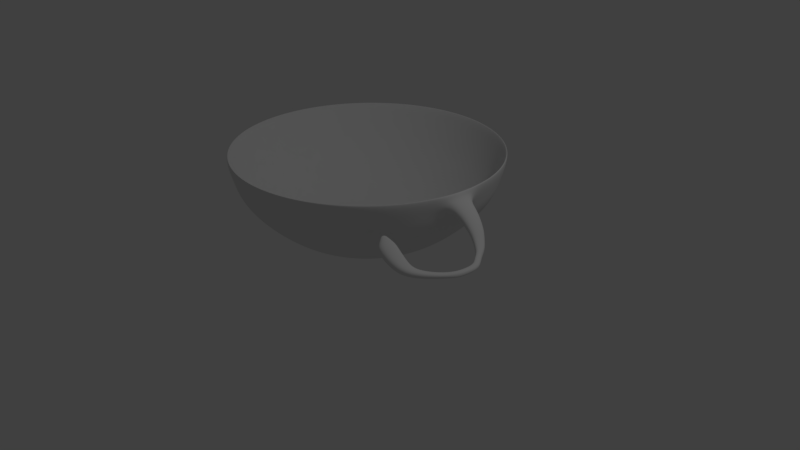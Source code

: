 # Source: bowl.blend  (saved by Blender 2.79.0; exported with 4.5.12 LTS)
import bpy
from mathutils import Matrix  # noqa: F401  (used for matrix-valued properties, if any)

bpy.ops.wm.read_factory_settings(use_empty=True)
scene = bpy.context.scene
scene.name = 'Scene'

# ---- collections
col_collection_1 = bpy.data.collections.new('Collection 1'); scene.collection.children.link(col_collection_1)

# ---- world
world_world = bpy.data.worlds.new('World'); scene.world = world_world
world_world.color = (0.05088, 0.05088, 0.05088)
world_world.use_sun_shadow = False
world_world.sun_shadow_jitter_overblur = 0.0
world_world.cycles.sampling_method = 'MANUAL'

# ---- cameras
cam_camera = bpy.data.cameras.new('Camera')
cam_camera.clip_end = 100.0
cam_camera.lens = 35.0
cam_camera.sensor_width = 32.0
cam_camera.sensor_height = 18.0
cam_camera.ortho_scale = 7.314
cam_camera.dof.focus_distance = 0.0
cam_camera.dof.aperture_fstop = 128.0

# ---- lights
light_lamp = bpy.data.lights.new('Lamp', 'POINT')
light_lamp.transmission_factor = 0.0
light_lamp.cutoff_distance = 30.0
light_lamp.energy = 100.0
light_lamp.shadow_buffer_clip_start = 1.001
light_lamp.shadow_soft_size = 0.1
light_lamp.shadow_maximum_resolution = 0.006
light_lamp.use_absolute_resolution = True

# ---- meshes
me_cylinder = bpy.data.meshes.new('Cylinder')
me_cylinder.from_pydata([(1.718e-08, 0.4817, -1.0), (-9.19e-08, 1.73, 1.0), (0.09397, 0.4724, -1.0), (0.3374, 1.696, 1.0), (0.1843, 0.445, -1.0), (0.6619, 1.598, 1.0), (0.2676, 0.4005, -1.0), (0.9609, 1.438, 1.0), (0.3406, 0.3406, -1.0), (1.223, 1.223, 1.0), (0.4005, 0.2676, -1.0), (1.438, 0.9609, 1.0), (0.445, 0.1843, -1.0), (1.598, 0.6619, 1.0), (0.4724, 0.09397, -1.0), (1.696, 0.3374, 1.0), (0.4817, 1.672e-07, -1.0), (1.73, -6.738e-08, 1.0), (0.4724, -0.09397, -1.0), (1.696, -0.3374, 1.0), (0.445, -0.1843, -1.0), (1.598, -0.6619, 1.0), (0.4005, -0.2676, -1.0), (1.438, -0.9609, 1.0), (0.3406, -0.3406, -1.0), (1.223, -1.223, 1.0), (0.2676, -0.4005, -1.0), (0.9609, -1.438, 1.0), (0.1843, -0.445, -1.0), (0.6619, -1.598, 1.0), (0.09397, -0.4724, -1.0), (0.3374, -1.696, 1.0), (-1.089e-07, -0.4817, -1.0), (-6.554e-07, -1.73, 1.0), (-0.09397, -0.4724, -1.0), (-0.3374, -1.696, 1.0), (-0.1843, -0.445, -1.0), (-0.6619, -1.598, 1.0), (-0.2676, -0.4005, -1.0), (-0.9609, -1.438, 1.0), (-0.3406, -0.3406, -1.0), (-1.223, -1.223, 1.0), (-0.4005, -0.2676, -1.0), (-1.438, -0.9609, 1.0), (-0.445, -0.1843, -1.0), (-1.598, -0.6619, 1.0), (-0.4724, -0.09397, -1.0), (-1.696, -0.3374, 1.0), (-0.4817, 5.801e-07, -1.0), (-1.73, 1.472e-06, 1.0), (-0.4724, 0.09397, -1.0), (-1.696, 0.3374, 1.0), (-0.445, 0.1843, -1.0), (-1.598, 0.6619, 1.0), (-0.4005, 0.2676, -1.0), (-1.438, 0.9609, 1.0), (-0.3406, 0.3406, -1.0), (-1.223, 1.223, 1.0), (-0.2676, 0.4005, -1.0), (-0.9609, 1.438, 1.0), (-0.1843, 0.445, -1.0), (-0.6619, 1.598, 1.0), (-0.09397, 0.4724, -1.0), (-0.3374, 1.696, 1.0), (-4.962e-08, 1.597, 0.0), (0.3115, 1.566, 0.0), (0.611, 1.475, 0.0), (0.8871, 1.328, 0.0), (1.129, 1.129, 0.0), (1.328, 0.8871, 0.0), (1.475, 0.611, 0.0), (1.566, 0.3115, 0.0), (1.597, -4.614e-08, 0.0), (1.566, -0.3115, 0.0), (1.475, -0.611, 0.0), (1.328, -0.8871, 0.0), (1.129, -1.129, 0.0), (0.8871, -1.328, 0.0), (0.611, -1.475, 0.0), (0.3115, -1.566, 0.0), (-5.699e-07, -1.597, 0.0), (-0.3115, -1.566, 0.0), (-0.611, -1.475, 0.0), (-0.8871, -1.328, 0.0), (-1.129, -1.129, 0.0), (-1.328, -0.8871, 0.0), (-1.475, -0.611, 0.0), (-1.566, -0.3115, 0.0), (-1.597, 1.375e-06, 0.0), (-1.566, 0.3115, 0.0), (-1.475, 0.611, 0.0), (-1.328, 0.8871, 0.0), (-1.129, 1.129, 0.0), (-0.887, 1.328, 0.0), (-0.611, 1.475, 0.0), (-0.3115, 1.566, 0.0), (0.1992, 1.002, -0.8236), (0.3908, 0.9435, -0.8236), (0.5674, 0.8491, -0.8236), (0.7221, 0.7221, -0.8236), (0.8491, 0.5674, -0.8236), (0.9435, 0.3908, -0.8236), (1.002, 0.1992, -0.8236), (1.021, 6.565e-08, -0.8236), (1.002, -0.1992, -0.8236), (0.9435, -0.3908, -0.8236), (0.8491, -0.5674, -0.8236), (0.7221, -0.7221, -0.8236), (0.5674, -0.8491, -0.8236), (0.3908, -0.9435, -0.8236), (0.1992, -1.002, -0.8236), (-3.203e-07, -1.021, -0.8236), (-0.1992, -1.002, -0.8236), (-0.3908, -0.9435, -0.8236), (-0.5674, -0.8491, -0.8236), (-0.7221, -0.7221, -0.8236), (-0.8491, -0.5674, -0.8236), (-0.9435, -0.3908, -0.8236), (-1.002, -0.1992, -0.8236), (-1.021, 9.746e-07, -0.8236), (-1.002, 0.1992, -0.8236), (-0.9435, 0.3908, -0.8236), (-0.8491, 0.5674, -0.8236), (-0.7221, 0.7221, -0.8236), (-0.5674, 0.8491, -0.8236), (-0.3908, 0.9435, -0.8236), (-0.1992, 1.002, -0.8236), (1.241e-08, 1.021, -0.8236), (0.0761, 0.3826, -0.9636), (7.425e-08, 0.3901, -0.9636), (0.1493, 0.3604, -0.9636), (0.2167, 0.3244, -0.9636), (0.2758, 0.2758, -0.9636), (0.3244, 0.2167, -0.9636), (0.3604, 0.1493, -0.9636), (0.3826, 0.0761, -0.9636), (0.3901, 1.483e-07, -0.9636), (0.3826, -0.0761, -0.9636), (0.3604, -0.1493, -0.9636), (0.3244, -0.2167, -0.9636), (0.2758, -0.2758, -0.9636), (0.2167, -0.3244, -0.9636), (0.1493, -0.3604, -0.9636), (0.0761, -0.3826, -0.9636), (-5.308e-08, -0.3901, -0.9636), (-0.0761, -0.3826, -0.9636), (-0.1493, -0.3604, -0.9636), (-0.2167, -0.3244, -0.9636), (-0.2758, -0.2758, -0.9636), (-0.3244, -0.2167, -0.9636), (-0.3604, -0.1493, -0.9636), (-0.3826, -0.0761, -0.9636), (-0.3901, 4.698e-07, -0.9636), (-0.3826, 0.0761, -0.9636), (-0.3604, 0.1493, -0.9636), (-0.3244, 0.2167, -0.9636), (-0.2758, 0.2758, -0.9636), (-0.2167, 0.3244, -0.9636), (-0.1493, 0.3604, -0.9636), (-0.0761, 0.3826, -0.9636), (-0.8496, 1.272, 0.01819), (-0.5852, 1.413, 0.01819), (1.5, 0.2984, 0.01819), (1.529, -2.334e-08, 0.01819), (-5.831e-07, -1.529, 0.01819), (-0.2984, -1.5, 0.01819), (-1.5, 0.2984, 0.01819), (-1.413, 0.5852, 0.01819), (0.8496, 1.272, 0.01819), (1.081, 1.081, 0.01819), (1.081, -1.081, 0.01819), (0.8496, -1.272, 0.01819), (-1.272, -0.8496, 0.01819), (-1.413, -0.5852, 0.01819), (-0.2984, 1.5, 0.01819), (1.5, -0.2984, 0.01819), (-0.5852, -1.413, 0.01819), (-1.272, 0.8496, 0.01819), (1.272, 0.8496, 0.01819), (0.5852, -1.413, 0.01819), (-1.5, -0.2984, 0.01819), (-8.482e-08, 1.529, 0.01819), (0.2984, 1.5, 0.01819), (1.413, -0.5852, 0.01819), (-0.8496, -1.272, 0.01819), (-1.081, 1.081, 0.01819), (1.413, 0.5852, 0.01819), (0.2984, -1.5, 0.01819), (-1.529, 1.338e-06, 0.01819), (0.5852, 1.413, 0.01819), (1.272, -0.8496, 0.01819), (-1.081, -1.081, 0.01819), (-0.5587, 0.8362, -0.774), (0.9864, 0.1962, -0.774), (-3.651e-07, -1.006, -0.774), (-0.9864, 0.1962, -0.774), (0.5587, 0.8362, -0.774), (0.7111, -0.7111, -0.774), (-0.8362, -0.5587, -0.774), (-3.742e-08, 1.006, -0.774), (-0.3849, 0.9291, -0.774), (1.006, 8.358e-08, -0.774), (-0.1962, -0.9864, -0.774), (-0.9291, 0.3849, -0.774), (0.7111, 0.7111, -0.774), (0.5587, -0.8362, -0.774), (-0.9291, -0.3849, -0.774), (-0.1962, 0.9864, -0.774), (0.9864, -0.1962, -0.774), (-0.3849, -0.9291, -0.774), (-0.8362, 0.5587, -0.774), (0.8362, 0.5587, -0.774), (0.3849, -0.9291, -0.774), (-0.9864, -0.1962, -0.774), (0.1962, 0.9864, -0.774), (0.9291, -0.3849, -0.774), (-0.5587, -0.8362, -0.774), (-0.7111, 0.7111, -0.774), (0.9291, 0.3849, -0.774), (0.1962, -0.9864, -0.774), (-1.006, 9.787e-07, -0.774), (0.3849, 0.9291, -0.774), (0.8362, -0.5587, -0.774), (-0.7111, -0.7111, -0.774), (-9.074e-08, 1.742, 0.8084), (0.3399, 1.709, 0.8084), (0.6667, 1.61, 0.8084), (0.9679, 1.449, 0.8084), (1.232, 1.232, 0.8084), (1.449, 0.9679, 0.8084), (1.61, 0.6667, 0.8084), (1.709, 0.3399, 0.8084), (1.742, -6.973e-08, 0.8084), (1.709, -0.3399, 0.8084), (1.61, -0.6667, 0.8084), (1.449, -0.9679, 0.8084), (1.232, -1.232, 0.8084), (0.9679, -1.449, 0.8084), (0.6667, -1.61, 0.8084), (0.3399, -1.709, 0.8084), (-6.584e-07, -1.742, 0.8084), (-0.3399, -1.709, 0.8084), (-0.6667, -1.61, 0.8084), (-0.9679, -1.449, 0.8084), (-1.232, -1.232, 0.8084), (-1.449, -0.9679, 0.8084), (-1.61, -0.6667, 0.8084), (-1.709, -0.3399, 0.8084), (-1.742, 1.481e-06, 0.8084), (-1.709, 0.3399, 0.8084), (-1.61, 0.6667, 0.8084), (-1.449, 0.9679, 0.8084), (-1.232, 1.232, 0.8084), (-0.9679, 1.449, 0.8084), (-0.6667, 1.61, 0.8084), (-0.3399, 1.709, 0.8084), (5.196e-08, 0.5625, -1.0), (0.1097, 0.5516, -1.0), (0.2152, 0.5196, -1.0), (0.3125, 0.4677, -1.0), (0.3977, 0.3977, -1.0), (0.4677, 0.3125, -1.0), (0.5196, 0.2152, -1.0), (0.5516, 0.1097, -1.0), (0.5625, 1.672e-07, -1.0), (0.5516, -0.1097, -1.0), (0.5196, -0.2152, -1.0), (0.4693, -0.3034, -1.002), (0.3985, -0.4012, -1.004), (0.3125, -0.4677, -1.0), (0.2152, -0.5196, -1.0), (0.1097, -0.5516, -1.0), (-1.313e-07, -0.5625, -1.0), (-0.1097, -0.5516, -1.0), (-0.2152, -0.5196, -1.0), (-0.3125, -0.4677, -1.0), (-0.3977, -0.3977, -1.0), (-0.4677, -0.3125, -1.0), (-0.5196, -0.2152, -1.0), (-0.5516, -0.1097, -1.0), (-0.5625, 6.678e-07, -1.0), (-0.5516, 0.1097, -1.0), (-0.5196, 0.2152, -1.0), (-0.4677, 0.3125, -1.0), (-0.3977, 0.3977, -1.0), (-0.3125, 0.4677, -1.0), (-0.2152, 0.5196, -1.0), (-0.1097, 0.5516, -1.0), (0.0872, 0.4384, -0.9636), (9.213e-08, 0.447, -0.9636), (0.171, 0.4129, -0.9636), (0.2483, 0.3716, -0.9636), (0.3161, 0.3161, -0.9636), (0.3716, 0.2483, -0.9636), (0.4129, 0.171, -0.9636), (0.4384, 0.0872, -0.9636), (0.447, 1.483e-07, -0.9636), (0.4384, -0.0872, -0.9636), (0.4129, -0.171, -0.9636), (0.3716, -0.2483, -0.9636), (0.3161, -0.3161, -0.9636), (0.2483, -0.3716, -0.9636), (0.171, -0.4129, -0.9636), (0.0872, -0.4384, -0.9636), (-5.351e-08, -0.447, -0.9636), (-0.0872, -0.4384, -0.9636), (-0.171, -0.4129, -0.9636), (-0.2483, -0.3716, -0.9636), (-0.3161, -0.3161, -0.9636), (-0.3716, -0.2483, -0.9636), (-0.4129, -0.171, -0.9636), (-0.4384, -0.0872, -0.9636), (-0.447, 5.462e-07, -0.9636), (-0.4384, 0.0872, -0.9636), (-0.4129, 0.171, -0.9636), (-0.3716, 0.2483, -0.9636), (-0.3161, 0.3161, -0.9636), (-0.2483, 0.3716, -0.9636), (-0.171, 0.4129, -0.9636), (-0.0872, 0.4384, -0.9636), (0.3294, 1.656, 0.5085), (0.646, 1.56, 0.5085), (0.9379, 1.404, 0.5085), (1.194, 1.194, 0.5085), (1.404, 0.9379, 0.5085), (1.56, 0.646, 0.5085), (1.656, 0.3294, 0.5085), (1.688, -6.098e-08, 0.5085), (1.656, -0.3294, 0.5085), (1.56, -0.646, 0.5085), (1.404, -0.9379, 0.5085), (1.194, -1.194, 0.5085), (0.9379, -1.404, 0.5085), (0.646, -1.56, 0.5085), (0.3294, -1.656, 0.5085), (-6.256e-07, -1.688, 0.5085), (-0.3294, -1.656, 0.5085), (-0.646, -1.56, 0.5085), (-0.9379, -1.404, 0.5085), (-1.194, -1.194, 0.5085), (-1.404, -0.9379, 0.5085), (-1.56, -0.646, 0.5085), (-1.656, -0.3294, 0.5085), (-1.688, 1.442e-06, 0.5085), (-1.656, 0.3294, 0.5085), (-1.56, 0.6461, 0.5085), (-1.404, 0.9379, 0.5085), (-1.194, 1.194, 0.5085), (-0.9379, 1.404, 0.5085), (-0.646, 1.56, 0.5085), (-0.3294, 1.656, 0.5085), (-7.548e-08, 1.688, 0.5085), (1.899, -0.04498, 0.6797), (1.871, -0.3302, 0.6797), (1.854, -0.04498, 0.428), (1.826, -0.3214, 0.428), (2.014, -0.1005, 0.5498), (1.991, -0.3395, 0.5498), (1.976, -0.1005, 0.3389), (1.953, -0.3321, 0.3389), (2.115, -0.1593, 0.4192), (2.095, -0.3623, 0.4192), (2.083, -0.1593, 0.2401), (2.063, -0.356, 0.2401), (2.189, -0.2329, 0.297), (2.173, -0.3989, 0.297), (2.163, -0.2329, 0.1505), (2.147, -0.3938, 0.1505), (2.263, -0.3203, 0.2191), (2.249, -0.456, 0.2191), (2.247, -0.3154, 0.08007), (2.228, -0.4518, 0.09937), (2.316, -0.4384, 0.1751), (2.297, -0.548, 0.1761), (2.308, -0.4301, 0.05462), (2.29, -0.538, 0.08437), (2.404, -0.5713, 0.1345), (2.343, -0.6173, 0.1418), (2.421, -0.5695, 0.04906), (2.364, -0.5972, 0.08235), (2.415, -0.721, 0.125), (2.324, -0.7365, 0.1271), (2.411, -0.7131, 0.01914), (2.347, -0.7226, 0.05012), (2.379, -0.8776, 0.1336), (2.31, -0.8477, 0.131), (2.396, -0.873, 0.02216), (2.334, -0.8499, 0.0498), (2.326, -1.002, 0.1422), (2.243, -0.9685, 0.1378), (2.322, -0.9934, 0.03992), (2.253, -0.9597, 0.05404), (2.232, -1.153, 0.1962), (2.137, -1.084, 0.1637), (2.225, -1.171, 0.06518), (2.132, -1.1, 0.05596), (2.121, -1.346, 0.2726), (2.061, -1.172, 0.2411), (2.079, -1.369, 0.1214), (2.021, -1.2, 0.09085), (1.973, -1.42, 0.396), (1.984, -1.185, 0.3556), (1.912, -1.426, 0.2024), (1.924, -1.198, 0.1633), (1.763, -1.414, 0.5372), (1.86, -1.177, 0.4933), (1.698, -1.398, 0.3268), (1.793, -1.169, 0.2843), (1.705, -1.367, 0.5705), (1.788, -1.164, 0.5328), (1.649, -1.354, 0.3898), (1.73, -1.158, 0.3533), (1.653, -1.294, 0.5726), (1.701, -1.179, 0.5511), (1.622, -1.287, 0.4696), (1.668, -1.175, 0.4488), (1.608, -1.234, 0.5782), (1.627, -1.188, 0.5695), (1.595, -1.231, 0.5365), (1.614, -1.186, 0.5281)], [], [(224, 1, 3, 225), (225, 3, 5, 226), (226, 5, 7, 227), (227, 7, 9, 228), (228, 9, 11, 229), (229, 11, 13, 230), (230, 13, 15, 231), (231, 15, 17, 232), (232, 17, 19, 233), (233, 19, 21, 234), (234, 21, 23, 235), (235, 23, 25, 236), (236, 25, 27, 237), (237, 27, 29, 238), (238, 29, 31, 239), (239, 31, 33, 240), (240, 33, 35, 241), (241, 35, 37, 242), (242, 37, 39, 243), (243, 39, 41, 244), (244, 41, 43, 245), (245, 43, 45, 246), (246, 45, 47, 247), (247, 47, 49, 248), (248, 49, 51, 249), (249, 51, 53, 250), (250, 53, 55, 251), (251, 55, 57, 252), (252, 57, 59, 253), (253, 59, 61, 254), (200, 192, 317, 318), (254, 61, 63, 255), (255, 63, 1, 224), (0, 2, 4, 6, 8, 10, 12, 14, 16, 18, 20, 22, 24, 26, 28, 30, 32, 34, 36, 38, 40, 42, 44, 46, 48, 50, 52, 54, 56, 58, 60, 62), (126, 95, 64, 127), (125, 94, 95, 126), (124, 93, 94, 125), (123, 92, 93, 124), (122, 91, 92, 123), (121, 90, 91, 122), (120, 89, 90, 121), (119, 88, 89, 120), (118, 87, 88, 119), (117, 86, 87, 118), (116, 85, 86, 117), (115, 84, 85, 116), (114, 83, 84, 115), (113, 82, 83, 114), (112, 81, 82, 113), (111, 80, 81, 112), (110, 79, 80, 111), (109, 78, 79, 110), (108, 77, 78, 109), (107, 76, 77, 108), (106, 75, 76, 107), (105, 74, 75, 106), (104, 73, 74, 105), (103, 72, 73, 104), (102, 71, 72, 103), (101, 70, 71, 102), (100, 69, 70, 101), (99, 68, 69, 100), (98, 67, 68, 99), (97, 66, 67, 98), (96, 65, 66, 97), (127, 64, 65, 96), (256, 127, 96, 257), (257, 96, 97, 258), (258, 97, 98, 259), (259, 98, 99, 260), (260, 99, 100, 261), (261, 100, 101, 262), (262, 101, 102, 263), (263, 102, 103, 264), (264, 103, 104, 265), (265, 104, 105, 266), (266, 105, 106, 267), (267, 106, 107, 268), (268, 107, 108, 269), (269, 108, 109, 270), (270, 109, 110, 271), (271, 110, 111, 272), (272, 111, 112, 273), (273, 112, 113, 274), (274, 113, 114, 275), (275, 114, 115, 276), (276, 115, 116, 277), (277, 116, 117, 278), (278, 117, 118, 279), (279, 118, 119, 280), (280, 119, 120, 281), (281, 120, 121, 282), (282, 121, 122, 283), (283, 122, 123, 284), (284, 123, 124, 285), (285, 124, 125, 286), (286, 125, 126, 287), (287, 126, 127, 256), (128, 129, 159, 158, 157, 156, 155, 154, 153, 152, 151, 150, 149, 148, 147, 146, 145, 144, 143, 142, 141, 140, 139, 138, 137, 136, 135, 134, 133, 132, 131, 130), (201, 193, 295, 296), (202, 194, 304, 305), (203, 195, 313, 314), (204, 196, 291, 292), (205, 197, 300, 301), (206, 198, 309, 310), (207, 200, 318, 319), (208, 201, 296, 297), (209, 202, 305, 306), (210, 203, 314, 315), (211, 204, 292, 293), (212, 205, 301, 302), (213, 206, 310, 311), (214, 199, 289, 288), (199, 207, 319, 289), (215, 208, 297, 298), (216, 209, 306, 307), (217, 210, 315, 316), (218, 211, 293, 294), (219, 212, 302, 303), (220, 213, 311, 312), (221, 214, 288, 290), (222, 215, 298, 299), (223, 216, 307, 308), (192, 217, 316, 317), (193, 218, 294, 295), (194, 219, 303, 304), (195, 220, 312, 313), (196, 221, 290, 291), (197, 222, 299, 300), (198, 223, 308, 309), (43, 41, 191, 172), (25, 23, 190, 170), (7, 5, 189, 168), (51, 49, 188, 166), (33, 31, 187, 164), (15, 13, 186, 162), (59, 57, 185, 160), (41, 39, 184, 191), (23, 21, 183, 190), (5, 3, 182, 189), (49, 47, 180, 188), (31, 29, 179, 187), (13, 11, 178, 186), (57, 55, 177, 185), (39, 37, 176, 184), (21, 19, 175, 183), (1, 63, 174, 181), (3, 1, 181, 182), (47, 45, 173, 180), (29, 27, 171, 179), (11, 9, 169, 178), (55, 53, 167, 177), (37, 35, 165, 176), (19, 17, 163, 175), (63, 61, 161, 174), (45, 43, 172, 173), (27, 25, 170, 171), (9, 7, 168, 169), (53, 51, 166, 167), (35, 33, 164, 165), (17, 15, 162, 163), (61, 59, 160, 161), (172, 191, 223, 198), (170, 190, 222, 197), (168, 189, 221, 196), (166, 188, 220, 195), (164, 187, 219, 194), (162, 186, 218, 193), (160, 185, 217, 192), (191, 184, 216, 223), (190, 183, 215, 222), (189, 182, 214, 221), (188, 180, 213, 220), (187, 179, 212, 219), (186, 178, 211, 218), (185, 177, 210, 217), (184, 176, 209, 216), (183, 175, 208, 215), (181, 174, 207, 199), (182, 181, 199, 214), (180, 173, 206, 213), (179, 171, 205, 212), (178, 169, 204, 211), (177, 167, 203, 210), (176, 165, 202, 209), (175, 163, 201, 208), (174, 161, 200, 207), (173, 172, 198, 206), (171, 170, 197, 205), (169, 168, 196, 204), (167, 166, 195, 203), (165, 164, 194, 202), (163, 162, 193, 201), (161, 160, 192, 200), (350, 255, 224, 351), (349, 254, 255, 350), (348, 253, 254, 349), (347, 252, 253, 348), (346, 251, 252, 347), (345, 250, 251, 346), (344, 249, 250, 345), (343, 248, 249, 344), (342, 247, 248, 343), (341, 246, 247, 342), (340, 245, 246, 341), (339, 244, 245, 340), (338, 243, 244, 339), (337, 242, 243, 338), (336, 241, 242, 337), (335, 240, 241, 336), (334, 239, 240, 335), (333, 238, 239, 334), (332, 237, 238, 333), (331, 236, 237, 332), (330, 235, 236, 331), (329, 234, 235, 330), (328, 233, 234, 329), (327, 232, 352, 354), (326, 231, 232, 327), (325, 230, 231, 326), (324, 229, 230, 325), (323, 228, 229, 324), (322, 227, 228, 323), (321, 226, 227, 322), (320, 225, 226, 321), (351, 224, 225, 320), (2, 0, 256, 257), (4, 2, 257, 258), (6, 4, 258, 259), (8, 6, 259, 260), (10, 8, 260, 261), (12, 10, 261, 262), (14, 12, 262, 263), (16, 14, 263, 264), (18, 16, 264, 265), (20, 18, 265, 266), (22, 20, 266, 267), (24, 22, 267, 268), (26, 24, 268, 269), (28, 26, 269, 270), (30, 28, 270, 271), (32, 30, 271, 272), (34, 32, 272, 273), (36, 34, 273, 274), (38, 36, 274, 275), (40, 38, 275, 276), (42, 40, 276, 277), (44, 42, 277, 278), (46, 44, 278, 279), (48, 46, 279, 280), (50, 48, 280, 281), (52, 50, 281, 282), (54, 52, 282, 283), (56, 54, 283, 284), (58, 56, 284, 285), (60, 58, 285, 286), (62, 60, 286, 287), (0, 62, 287, 256), (129, 128, 288, 289), (128, 130, 290, 288), (130, 131, 291, 290), (131, 132, 292, 291), (132, 133, 293, 292), (133, 134, 294, 293), (134, 135, 295, 294), (135, 136, 296, 295), (136, 137, 297, 296), (137, 138, 298, 297), (138, 139, 299, 298), (139, 140, 300, 299), (140, 141, 301, 300), (141, 142, 302, 301), (142, 143, 303, 302), (143, 144, 304, 303), (144, 145, 305, 304), (145, 146, 306, 305), (146, 147, 307, 306), (147, 148, 308, 307), (148, 149, 309, 308), (149, 150, 310, 309), (150, 151, 311, 310), (151, 152, 312, 311), (152, 153, 313, 312), (153, 154, 314, 313), (154, 155, 315, 314), (155, 156, 316, 315), (156, 157, 317, 316), (157, 158, 318, 317), (158, 159, 319, 318), (159, 129, 289, 319), (64, 351, 320, 65), (65, 320, 321, 66), (66, 321, 322, 67), (67, 322, 323, 68), (68, 323, 324, 69), (69, 324, 325, 70), (70, 325, 326, 71), (71, 326, 327, 72), (72, 327, 328, 73), (73, 328, 329, 74), (74, 329, 330, 75), (75, 330, 331, 76), (76, 331, 332, 77), (77, 332, 333, 78), (78, 333, 334, 79), (79, 334, 335, 80), (80, 335, 336, 81), (81, 336, 337, 82), (82, 337, 338, 83), (83, 338, 339, 84), (84, 339, 340, 85), (85, 340, 341, 86), (86, 341, 342, 87), (87, 342, 343, 88), (88, 343, 344, 89), (89, 344, 345, 90), (90, 345, 346, 91), (91, 346, 347, 92), (92, 347, 348, 93), (93, 348, 349, 94), (94, 349, 350, 95), (95, 350, 351, 64), (353, 355, 359, 357), (328, 327, 354, 355), (233, 328, 355, 353), (232, 233, 353, 352), (359, 358, 362, 363), (352, 353, 357, 356), (355, 354, 358, 359), (354, 352, 356, 358), (362, 360, 364, 366), (358, 356, 360, 362), (357, 359, 363, 361), (356, 357, 361, 360), (365, 367, 371, 369), (361, 363, 367, 365), (360, 361, 365, 364), (363, 362, 366, 367), (371, 370, 374, 375), (364, 365, 369, 368), (367, 366, 370, 371), (366, 364, 368, 370), (373, 375, 379, 377), (370, 368, 372, 374), (369, 371, 375, 373), (368, 369, 373, 372), (377, 379, 383, 381), (372, 373, 377, 376), (375, 374, 378, 379), (374, 372, 376, 378), (383, 382, 386, 387), (376, 377, 381, 380), (379, 378, 382, 383), (378, 376, 380, 382), (385, 387, 391, 389), (382, 380, 384, 386), (381, 383, 387, 385), (380, 381, 385, 384), (388, 389, 393, 392), (384, 385, 389, 388), (387, 386, 390, 391), (386, 384, 388, 390), (395, 394, 398, 399), (391, 390, 394, 395), (390, 388, 392, 394), (389, 391, 395, 393), (397, 399, 403, 401), (394, 392, 396, 398), (393, 395, 399, 397), (392, 393, 397, 396), (403, 402, 406, 407), (396, 397, 401, 400), (399, 398, 402, 403), (398, 396, 400, 402), (406, 404, 408, 410), (402, 400, 404, 406), (401, 403, 407, 405), (400, 401, 405, 404), (409, 411, 415, 413), (405, 407, 411, 409), (404, 405, 409, 408), (407, 406, 410, 411), (415, 414, 418, 419), (408, 409, 413, 412), (411, 410, 414, 415), (410, 408, 412, 414), (418, 416, 417, 419), (414, 412, 416, 418), (413, 415, 419, 417), (412, 413, 417, 416)])
me_cylinder.use_remesh_preserve_volume = False
me_cylinder.use_remesh_preserve_attributes = False
me_cylinder.use_mirror_vertex_groups = False
me_cylinder.update()

# ---- objects
ob_cylinder = bpy.data.objects.new('Cylinder', me_cylinder)
ob_lamp = bpy.data.objects.new('Lamp', light_lamp)
ob_camera = bpy.data.objects.new('Camera', cam_camera)

# ---- transforms, parenting, visibility, modifiers, constraints
ob_cylinder.location = (0.06654, -0.05098, 0.9608)
ob_cylinder.scale = (0.968, 0.968, 0.6125)
ob_cylinder.lineart.crease_threshold = 0.0
_m = ob_cylinder.modifiers.new('Subsurf', 'SUBSURF')
_m.uv_smooth = 'PRESERVE_CORNERS'
_m.levels = 4
_m.render_levels = 4
_m.show_only_control_edges = False
ob_lamp.location = (4.076, 1.005, 5.904)
ob_lamp.rotation_euler = (0.6503, 0.05522, 1.866)
ob_lamp.lock_rotations_4d = False
ob_lamp.empty_display_type = 'ARROWS'
ob_lamp.color = (0.0, 0.0, 0.0, 0.0)
ob_lamp.lineart.crease_threshold = 0.0
ob_camera.location = (7.481, -6.508, 5.344)
ob_camera.rotation_euler = (1.109, 0.0, 0.8149)
ob_camera.lock_rotations_4d = False
ob_camera.empty_display_type = 'ARROWS'
ob_camera.color = (0.0, 0.0, 0.0, 0.0)
ob_camera.display_type = 'WIRE'
ob_camera.lineart.crease_threshold = 0.0

# ---- collection membership
col_collection_1.objects.link(ob_cylinder)
col_collection_1.objects.link(ob_lamp)
col_collection_1.objects.link(ob_camera)

# ---- scene / render settings (as saved in the file)
scene.camera = ob_camera
scene.frame_start = 1; scene.frame_end = 250; scene.frame_set(1)
scene.render.engine = 'BLENDER_EEVEE_NEXT'
scene.render.resolution_percentage = 50
scene.render.dither_intensity = 0.0
scene.cycles.use_denoising = False
scene.cycles.samples = 128
scene.cycles.sampling_pattern = 'TABULATED_SOBOL'
scene.cycles.use_adaptive_sampling = False
scene.cycles.use_light_tree = False
scene.cycles.blur_glossy = 0.0
scene.cycles.sample_clamp_indirect = 0.0
scene.view_settings.view_transform = 'Standard'
bpy.context.view_layer.update()
